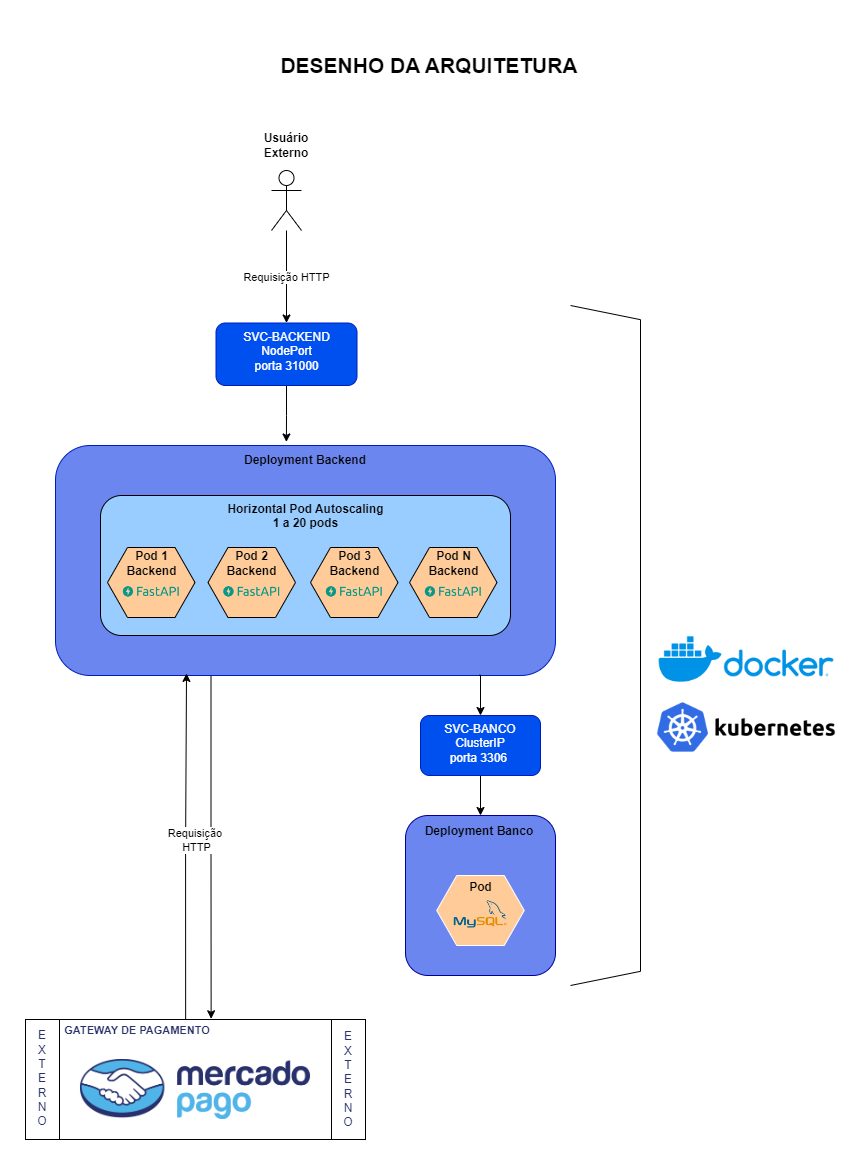

The diagram above was exported from draw.io. Its source (the exported page's mxGraphModel, read from the mxfile embedded in the PNG):
<mxGraphModel dx="1195" dy="643" grid="1" gridSize="10" guides="1" tooltips="1" connect="1" arrows="1" fold="1" page="1" pageScale="1" pageWidth="827" pageHeight="1169" math="0" shadow="0">
  <root>
    <mxCell id="0" />
    <mxCell id="1" parent="0" />
    <mxCell id="BAX73jx-Z6zyw5dEavqK-51" style="edgeStyle=orthogonalEdgeStyle;rounded=0;orthogonalLoop=1;jettySize=auto;html=1;entryX=0.546;entryY=-0.006;entryDx=0;entryDy=0;entryPerimeter=0;exitX=0.311;exitY=0.997;exitDx=0;exitDy=0;exitPerimeter=0;" edge="1" parent="1" source="BAX73jx-Z6zyw5dEavqK-31" target="BAX73jx-Z6zyw5dEavqK-40">
      <mxGeometry relative="1" as="geometry">
        <mxPoint x="212" y="640" as="sourcePoint" />
      </mxGeometry>
    </mxCell>
    <mxCell id="BAX73jx-Z6zyw5dEavqK-1" value="DESENHO DA ARQUITETURA" style="text;html=1;align=center;verticalAlign=middle;whiteSpace=wrap;rounded=0;fontSize=21;fontStyle=1" vertex="1" parent="1">
      <mxGeometry x="254" width="320" height="80" as="geometry" />
    </mxCell>
    <mxCell id="BAX73jx-Z6zyw5dEavqK-6" value="" style="edgeStyle=orthogonalEdgeStyle;rounded=0;orthogonalLoop=1;jettySize=auto;html=1;" edge="1" parent="1" source="BAX73jx-Z6zyw5dEavqK-2" target="BAX73jx-Z6zyw5dEavqK-5">
      <mxGeometry relative="1" as="geometry" />
    </mxCell>
    <mxCell id="BAX73jx-Z6zyw5dEavqK-81" value="Requisição HTTP" style="edgeLabel;html=1;align=center;verticalAlign=middle;resizable=0;points=[];" vertex="1" connectable="0" parent="BAX73jx-Z6zyw5dEavqK-6">
      <mxGeometry relative="1" as="geometry">
        <mxPoint as="offset" />
      </mxGeometry>
    </mxCell>
    <mxCell id="BAX73jx-Z6zyw5dEavqK-45" value="" style="group" vertex="1" connectable="0" parent="1">
      <mxGeometry x="10" y="994" width="340" height="120" as="geometry" />
    </mxCell>
    <mxCell id="BAX73jx-Z6zyw5dEavqK-40" value="" style="shape=process;whiteSpace=wrap;html=1;backgroundOutline=1;" vertex="1" parent="BAX73jx-Z6zyw5dEavqK-45">
      <mxGeometry width="340" height="120" as="geometry" />
    </mxCell>
    <mxCell id="BAX73jx-Z6zyw5dEavqK-39" value="" style="shape=image;verticalLabelPosition=bottom;labelBackgroundColor=default;verticalAlign=top;aspect=fixed;imageAspect=0;image=https://logodownload.org/wp-content/uploads/2019/06/mercado-pago-logo.png;" vertex="1" parent="BAX73jx-Z6zyw5dEavqK-45">
      <mxGeometry x="54.99000000000001" y="40" width="230.03" height="60" as="geometry" />
    </mxCell>
    <mxCell id="BAX73jx-Z6zyw5dEavqK-41" value="&lt;div style=&quot;font-size: 11px;&quot;&gt;&lt;span style=&quot;background-color: initial; font-size: 11px;&quot;&gt;GATEWAY DE PAGAMENTO&lt;/span&gt;&lt;br style=&quot;font-size: 11px;&quot;&gt;&lt;/div&gt;" style="text;html=1;align=center;verticalAlign=middle;whiteSpace=wrap;rounded=0;fontColor=#28316B;fontSize=11;fontStyle=1" vertex="1" parent="BAX73jx-Z6zyw5dEavqK-45">
      <mxGeometry x="35" y="1" width="154" height="20" as="geometry" />
    </mxCell>
    <mxCell id="BAX73jx-Z6zyw5dEavqK-43" value="&lt;font&gt;E&lt;/font&gt;&lt;div&gt;&lt;font&gt;X&lt;/font&gt;&lt;/div&gt;&lt;div&gt;&lt;font&gt;T&lt;/font&gt;&lt;/div&gt;&lt;div&gt;&lt;font&gt;E&lt;/font&gt;&lt;/div&gt;&lt;div&gt;&lt;font&gt;R&lt;/font&gt;&lt;/div&gt;&lt;div&gt;&lt;font&gt;N&lt;/font&gt;&lt;/div&gt;&lt;div&gt;&lt;font&gt;O&lt;/font&gt;&lt;/div&gt;" style="text;html=1;align=center;verticalAlign=middle;whiteSpace=wrap;rounded=0;fontColor=#28316b;" vertex="1" parent="BAX73jx-Z6zyw5dEavqK-45">
      <mxGeometry x="7" y="6" width="20" height="105" as="geometry" />
    </mxCell>
    <mxCell id="BAX73jx-Z6zyw5dEavqK-44" value="E&lt;div&gt;X&lt;/div&gt;&lt;div&gt;T&lt;/div&gt;&lt;div&gt;E&lt;/div&gt;&lt;div&gt;R&lt;/div&gt;&lt;div&gt;N&lt;/div&gt;&lt;div&gt;O&lt;/div&gt;" style="text;html=1;align=center;verticalAlign=middle;whiteSpace=wrap;rounded=0;fontColor=#28316B;" vertex="1" parent="BAX73jx-Z6zyw5dEavqK-45">
      <mxGeometry x="313" y="7" width="20" height="105" as="geometry" />
    </mxCell>
    <mxCell id="BAX73jx-Z6zyw5dEavqK-48" value="" style="group;fillColor=none;strokeColor=none;fontColor=default;" vertex="1" connectable="0" parent="1">
      <mxGeometry x="40" y="420" width="500" height="230" as="geometry" />
    </mxCell>
    <mxCell id="BAX73jx-Z6zyw5dEavqK-31" value="" style="rounded=1;whiteSpace=wrap;html=1;strokeColor=#001DBC;fillColor=#6C86EF;fontColor=#ffffff;" vertex="1" parent="BAX73jx-Z6zyw5dEavqK-48">
      <mxGeometry width="500" height="230" as="geometry" />
    </mxCell>
    <mxCell id="BAX73jx-Z6zyw5dEavqK-11" value="" style="rounded=1;whiteSpace=wrap;html=1;fillColor=#99CCFF;strokeColor=#000000;fontColor=#ffffff;" vertex="1" parent="BAX73jx-Z6zyw5dEavqK-48">
      <mxGeometry x="45" y="50" width="410" height="140" as="geometry" />
    </mxCell>
    <mxCell id="BAX73jx-Z6zyw5dEavqK-12" value="&lt;div&gt;&lt;b&gt;Horizontal Pod Autoscaling&lt;/b&gt;&lt;/div&gt;&lt;div&gt;&lt;b&gt;1 a 20 pods&lt;/b&gt;&lt;/div&gt;" style="text;html=1;align=center;verticalAlign=top;whiteSpace=wrap;rounded=0;fontColor=#000000;" vertex="1" parent="BAX73jx-Z6zyw5dEavqK-48">
      <mxGeometry x="160.5" y="50" width="179" height="40" as="geometry" />
    </mxCell>
    <mxCell id="BAX73jx-Z6zyw5dEavqK-16" value="" style="group" vertex="1" connectable="0" parent="BAX73jx-Z6zyw5dEavqK-48">
      <mxGeometry x="52" y="102" width="87.5" height="70" as="geometry" />
    </mxCell>
    <mxCell id="BAX73jx-Z6zyw5dEavqK-13" value="" style="shape=hexagon;perimeter=hexagonPerimeter2;whiteSpace=wrap;html=1;fixedSize=1;fillColor=#FFCC99;strokeColor=#000000;rounded=0;" vertex="1" parent="BAX73jx-Z6zyw5dEavqK-16">
      <mxGeometry width="87.5" height="70" as="geometry" />
    </mxCell>
    <mxCell id="BAX73jx-Z6zyw5dEavqK-14" value="&lt;b&gt;Pod 1 Backend&lt;/b&gt;" style="text;html=1;align=center;verticalAlign=middle;whiteSpace=wrap;rounded=0;" vertex="1" parent="BAX73jx-Z6zyw5dEavqK-16">
      <mxGeometry x="17.5" y="3" width="52.5" height="26.25" as="geometry" />
    </mxCell>
    <mxCell id="BAX73jx-Z6zyw5dEavqK-15" value="" style="shape=image;verticalLabelPosition=bottom;labelBackgroundColor=default;verticalAlign=top;aspect=fixed;imageAspect=0;image=https://mabittar.github.io/assets/img/fastapi.png;" vertex="1" parent="BAX73jx-Z6zyw5dEavqK-16">
      <mxGeometry x="7.358750000000022" y="31.25" width="72.77375" height="26.25" as="geometry" />
    </mxCell>
    <mxCell id="BAX73jx-Z6zyw5dEavqK-17" value="" style="group" vertex="1" connectable="0" parent="BAX73jx-Z6zyw5dEavqK-48">
      <mxGeometry x="152.5" y="102" width="87.5" height="70" as="geometry" />
    </mxCell>
    <mxCell id="BAX73jx-Z6zyw5dEavqK-18" value="" style="shape=hexagon;perimeter=hexagonPerimeter2;whiteSpace=wrap;html=1;fixedSize=1;fillColor=#FFCC99;strokeColor=#000000;rounded=0;" vertex="1" parent="BAX73jx-Z6zyw5dEavqK-17">
      <mxGeometry width="87.5" height="70" as="geometry" />
    </mxCell>
    <mxCell id="BAX73jx-Z6zyw5dEavqK-19" value="&lt;b&gt;Pod 2 Backend&lt;/b&gt;" style="text;html=1;align=center;verticalAlign=middle;whiteSpace=wrap;rounded=0;" vertex="1" parent="BAX73jx-Z6zyw5dEavqK-17">
      <mxGeometry x="17.5" y="3" width="52.5" height="26.25" as="geometry" />
    </mxCell>
    <mxCell id="BAX73jx-Z6zyw5dEavqK-20" value="" style="shape=image;verticalLabelPosition=bottom;labelBackgroundColor=default;verticalAlign=top;aspect=fixed;imageAspect=0;image=https://mabittar.github.io/assets/img/fastapi.png;" vertex="1" parent="BAX73jx-Z6zyw5dEavqK-17">
      <mxGeometry x="7.358750000000022" y="31.25" width="72.77375" height="26.25" as="geometry" />
    </mxCell>
    <mxCell id="BAX73jx-Z6zyw5dEavqK-21" value="" style="group" vertex="1" connectable="0" parent="BAX73jx-Z6zyw5dEavqK-48">
      <mxGeometry x="255" y="102" width="87.5" height="70" as="geometry" />
    </mxCell>
    <mxCell id="BAX73jx-Z6zyw5dEavqK-22" value="" style="shape=hexagon;perimeter=hexagonPerimeter2;whiteSpace=wrap;html=1;fixedSize=1;fillColor=#FFCC99;strokeColor=#000000;rounded=0;" vertex="1" parent="BAX73jx-Z6zyw5dEavqK-21">
      <mxGeometry width="87.5" height="70" as="geometry" />
    </mxCell>
    <mxCell id="BAX73jx-Z6zyw5dEavqK-23" value="&lt;b&gt;Pod 3 Backend&lt;/b&gt;" style="text;html=1;align=center;verticalAlign=middle;whiteSpace=wrap;rounded=0;" vertex="1" parent="BAX73jx-Z6zyw5dEavqK-21">
      <mxGeometry x="17.5" y="3" width="52.5" height="26.25" as="geometry" />
    </mxCell>
    <mxCell id="BAX73jx-Z6zyw5dEavqK-24" value="" style="shape=image;verticalLabelPosition=bottom;labelBackgroundColor=default;verticalAlign=top;aspect=fixed;imageAspect=0;image=https://mabittar.github.io/assets/img/fastapi.png;" vertex="1" parent="BAX73jx-Z6zyw5dEavqK-21">
      <mxGeometry x="7.358750000000022" y="31.25" width="72.77375" height="26.25" as="geometry" />
    </mxCell>
    <mxCell id="BAX73jx-Z6zyw5dEavqK-27" value="" style="group" vertex="1" connectable="0" parent="BAX73jx-Z6zyw5dEavqK-48">
      <mxGeometry x="354" y="102" width="87.5" height="70" as="geometry" />
    </mxCell>
    <mxCell id="BAX73jx-Z6zyw5dEavqK-28" value="" style="shape=hexagon;perimeter=hexagonPerimeter2;whiteSpace=wrap;html=1;fixedSize=1;fillColor=#FFCC99;strokeColor=#000000;rounded=0;" vertex="1" parent="BAX73jx-Z6zyw5dEavqK-27">
      <mxGeometry width="87.5" height="70" as="geometry" />
    </mxCell>
    <mxCell id="BAX73jx-Z6zyw5dEavqK-29" value="&lt;b&gt;Pod N Backend&lt;/b&gt;" style="text;html=1;align=center;verticalAlign=middle;whiteSpace=wrap;rounded=0;" vertex="1" parent="BAX73jx-Z6zyw5dEavqK-27">
      <mxGeometry x="17.5" y="3" width="52.5" height="26.25" as="geometry" />
    </mxCell>
    <mxCell id="BAX73jx-Z6zyw5dEavqK-30" value="" style="shape=image;verticalLabelPosition=bottom;labelBackgroundColor=default;verticalAlign=top;aspect=fixed;imageAspect=0;image=https://mabittar.github.io/assets/img/fastapi.png;" vertex="1" parent="BAX73jx-Z6zyw5dEavqK-27">
      <mxGeometry x="7.358750000000022" y="31.25" width="72.77375" height="26.25" as="geometry" />
    </mxCell>
    <mxCell id="BAX73jx-Z6zyw5dEavqK-32" value="&lt;font&gt;&lt;b&gt;Deployment Backend&lt;/b&gt;&lt;/font&gt;" style="text;html=1;align=center;verticalAlign=middle;whiteSpace=wrap;rounded=0;fillColor=none;fontColor=default;strokeColor=none;" vertex="1" parent="BAX73jx-Z6zyw5dEavqK-48">
      <mxGeometry x="185" width="130" height="30" as="geometry" />
    </mxCell>
    <mxCell id="BAX73jx-Z6zyw5dEavqK-50" style="edgeStyle=orthogonalEdgeStyle;rounded=0;orthogonalLoop=1;jettySize=auto;html=1;entryX=0.262;entryY=0.991;entryDx=0;entryDy=0;entryPerimeter=0;exitX=0.471;exitY=0;exitDx=0;exitDy=0;exitPerimeter=0;" edge="1" parent="1" source="BAX73jx-Z6zyw5dEavqK-40" target="BAX73jx-Z6zyw5dEavqK-31">
      <mxGeometry relative="1" as="geometry" />
    </mxCell>
    <mxCell id="BAX73jx-Z6zyw5dEavqK-84" value="Requisição&amp;nbsp;&lt;div&gt;HTTP&lt;/div&gt;" style="edgeLabel;html=1;align=center;verticalAlign=middle;resizable=0;points=[];" vertex="1" connectable="0" parent="BAX73jx-Z6zyw5dEavqK-50">
      <mxGeometry x="0.0505" y="2" relative="1" as="geometry">
        <mxPoint x="12" y="2" as="offset" />
      </mxGeometry>
    </mxCell>
    <mxCell id="BAX73jx-Z6zyw5dEavqK-86" style="edgeStyle=orthogonalEdgeStyle;rounded=0;orthogonalLoop=1;jettySize=auto;html=1;entryX=0.5;entryY=0;entryDx=0;entryDy=0;" edge="1" parent="1" source="BAX73jx-Z6zyw5dEavqK-52" target="BAX73jx-Z6zyw5dEavqK-54">
      <mxGeometry relative="1" as="geometry" />
    </mxCell>
    <mxCell id="BAX73jx-Z6zyw5dEavqK-52" value="SVC-BANCO&lt;div&gt;ClusterIP&lt;/div&gt;&lt;div&gt;porta 3306&amp;nbsp;&lt;/div&gt;" style="rounded=1;whiteSpace=wrap;html=1;fillColor=#0050ef;fontColor=#ffffff;strokeColor=#001DBC;verticalAlign=top;" vertex="1" parent="1">
      <mxGeometry x="405" y="690" width="120" height="60" as="geometry" />
    </mxCell>
    <mxCell id="BAX73jx-Z6zyw5dEavqK-78" value="" style="group;fillColor=none;" vertex="1" connectable="0" parent="1">
      <mxGeometry x="390" y="790" width="150" height="160" as="geometry" />
    </mxCell>
    <mxCell id="BAX73jx-Z6zyw5dEavqK-54" value="" style="rounded=1;whiteSpace=wrap;html=1;strokeColor=#000099;fillColor=#6C86EF;" vertex="1" parent="BAX73jx-Z6zyw5dEavqK-78">
      <mxGeometry width="150" height="160" as="geometry" />
    </mxCell>
    <mxCell id="BAX73jx-Z6zyw5dEavqK-65" value="" style="group" vertex="1" connectable="0" parent="BAX73jx-Z6zyw5dEavqK-78">
      <mxGeometry x="31.25" y="60" width="87.5" height="70" as="geometry" />
    </mxCell>
    <mxCell id="BAX73jx-Z6zyw5dEavqK-66" value="" style="shape=hexagon;perimeter=hexagonPerimeter2;whiteSpace=wrap;html=1;fixedSize=1;fillColor=#FFCC99;strokeColor=#FFFFFF;rounded=0;" vertex="1" parent="BAX73jx-Z6zyw5dEavqK-65">
      <mxGeometry width="87.5" height="70" as="geometry" />
    </mxCell>
    <mxCell id="BAX73jx-Z6zyw5dEavqK-67" value="&lt;b&gt;Pod&lt;/b&gt;" style="text;html=1;align=center;verticalAlign=middle;whiteSpace=wrap;rounded=0;" vertex="1" parent="BAX73jx-Z6zyw5dEavqK-65">
      <mxGeometry x="17.5" y="-1" width="52.5" height="26.25" as="geometry" />
    </mxCell>
    <mxCell id="BAX73jx-Z6zyw5dEavqK-76" value="" style="shape=image;verticalLabelPosition=bottom;labelBackgroundColor=default;verticalAlign=top;aspect=fixed;imageAspect=0;image=https://upload.wikimedia.org/wikipedia/labs/8/8e/Mysql_logo.png;" vertex="1" parent="BAX73jx-Z6zyw5dEavqK-65">
      <mxGeometry x="17.5" y="25.25" width="52.78" height="27.27" as="geometry" />
    </mxCell>
    <mxCell id="BAX73jx-Z6zyw5dEavqK-73" value="Deployment Banco" style="text;html=1;align=center;verticalAlign=middle;whiteSpace=wrap;rounded=0;fillColor=none;fontColor=default;strokeColor=none;fontStyle=1;" vertex="1" parent="BAX73jx-Z6zyw5dEavqK-78">
      <mxGeometry x="9" y="1" width="130" height="30" as="geometry" />
    </mxCell>
    <mxCell id="BAX73jx-Z6zyw5dEavqK-80" style="edgeStyle=orthogonalEdgeStyle;rounded=0;orthogonalLoop=1;jettySize=auto;html=1;entryX=0.353;entryY=-0.118;entryDx=0;entryDy=0;entryPerimeter=0;" edge="1" parent="1" source="BAX73jx-Z6zyw5dEavqK-5" target="BAX73jx-Z6zyw5dEavqK-32">
      <mxGeometry relative="1" as="geometry" />
    </mxCell>
    <mxCell id="BAX73jx-Z6zyw5dEavqK-83" value="" style="group;fontStyle=1" vertex="1" connectable="0" parent="1">
      <mxGeometry x="241" y="105" width="60" height="100" as="geometry" />
    </mxCell>
    <mxCell id="BAX73jx-Z6zyw5dEavqK-2" value="" style="shape=umlActor;verticalLabelPosition=bottom;verticalAlign=top;html=1;outlineConnect=0;" vertex="1" parent="BAX73jx-Z6zyw5dEavqK-83">
      <mxGeometry x="15" y="40" width="30" height="60" as="geometry" />
    </mxCell>
    <mxCell id="BAX73jx-Z6zyw5dEavqK-82" value="Usuário Externo" style="text;html=1;align=center;verticalAlign=middle;whiteSpace=wrap;rounded=0;fontStyle=1" vertex="1" parent="BAX73jx-Z6zyw5dEavqK-83">
      <mxGeometry width="60" height="30" as="geometry" />
    </mxCell>
    <mxCell id="BAX73jx-Z6zyw5dEavqK-85" style="edgeStyle=orthogonalEdgeStyle;rounded=0;orthogonalLoop=1;jettySize=auto;html=1;entryX=0.5;entryY=0;entryDx=0;entryDy=0;exitX=0.851;exitY=0.999;exitDx=0;exitDy=0;exitPerimeter=0;" edge="1" parent="1" source="BAX73jx-Z6zyw5dEavqK-31" target="BAX73jx-Z6zyw5dEavqK-52">
      <mxGeometry relative="1" as="geometry">
        <Array as="points">
          <mxPoint x="464" y="650" />
          <mxPoint x="465" y="650" />
        </Array>
      </mxGeometry>
    </mxCell>
    <mxCell id="BAX73jx-Z6zyw5dEavqK-88" value="" style="group" vertex="1" connectable="0" parent="1">
      <mxGeometry x="635" y="584" width="192" height="166" as="geometry" />
    </mxCell>
    <mxCell id="BAX73jx-Z6zyw5dEavqK-37" value="" style="shape=image;verticalLabelPosition=bottom;labelBackgroundColor=default;verticalAlign=top;aspect=fixed;imageAspect=0;image=https://logos-world.net/wp-content/uploads/2021/02/Docker-Logo.png;" vertex="1" parent="BAX73jx-Z6zyw5dEavqK-88">
      <mxGeometry x="7.109999999999999" width="177.78" height="100" as="geometry" />
    </mxCell>
    <mxCell id="BAX73jx-Z6zyw5dEavqK-79" value="" style="shape=image;verticalLabelPosition=bottom;labelBackgroundColor=default;verticalAlign=top;aspect=fixed;imageAspect=0;image=https://cdn.icon-icons.com/icons2/2699/PNG/512/kubernetes_logo_icon_168360.png;" vertex="1" parent="BAX73jx-Z6zyw5dEavqK-88">
      <mxGeometry y="70" width="192" height="96" as="geometry" />
    </mxCell>
    <mxCell id="BAX73jx-Z6zyw5dEavqK-92" value="" style="group" vertex="1" connectable="0" parent="1">
      <mxGeometry x="555" y="280" width="70" height="680" as="geometry" />
    </mxCell>
    <mxCell id="BAX73jx-Z6zyw5dEavqK-89" value="" style="endArrow=none;html=1;rounded=0;" edge="1" parent="BAX73jx-Z6zyw5dEavqK-92">
      <mxGeometry width="50" height="50" relative="1" as="geometry">
        <mxPoint as="sourcePoint" />
        <mxPoint x="70" y="14.166666666666664" as="targetPoint" />
      </mxGeometry>
    </mxCell>
    <mxCell id="BAX73jx-Z6zyw5dEavqK-90" value="" style="endArrow=none;html=1;rounded=0;" edge="1" parent="BAX73jx-Z6zyw5dEavqK-92">
      <mxGeometry width="50" height="50" relative="1" as="geometry">
        <mxPoint x="70" y="665.8333333333333" as="sourcePoint" />
        <mxPoint x="70" y="14.166666666666664" as="targetPoint" />
      </mxGeometry>
    </mxCell>
    <mxCell id="BAX73jx-Z6zyw5dEavqK-91" value="" style="endArrow=none;html=1;rounded=0;" edge="1" parent="BAX73jx-Z6zyw5dEavqK-92">
      <mxGeometry width="50" height="50" relative="1" as="geometry">
        <mxPoint y="679.9999999999999" as="sourcePoint" />
        <mxPoint x="70" y="665.8333333333333" as="targetPoint" />
      </mxGeometry>
    </mxCell>
    <mxCell id="BAX73jx-Z6zyw5dEavqK-95" value="" style="group" vertex="1" connectable="0" parent="1">
      <mxGeometry x="200.5" y="310" width="141" height="50" as="geometry" />
    </mxCell>
    <mxCell id="BAX73jx-Z6zyw5dEavqK-5" value="SVC-BACKEND&lt;div&gt;NodePort&lt;br&gt;&lt;div&gt;porta 31000&lt;/div&gt;&lt;/div&gt;" style="rounded=1;whiteSpace=wrap;html=1;fillColor=#0050ef;fontColor=#ffffff;strokeColor=#001DBC;verticalAlign=top;" vertex="1" parent="BAX73jx-Z6zyw5dEavqK-95">
      <mxGeometry y="-12.5" width="141" height="62.5" as="geometry" />
    </mxCell>
  </root>
</mxGraphModel>